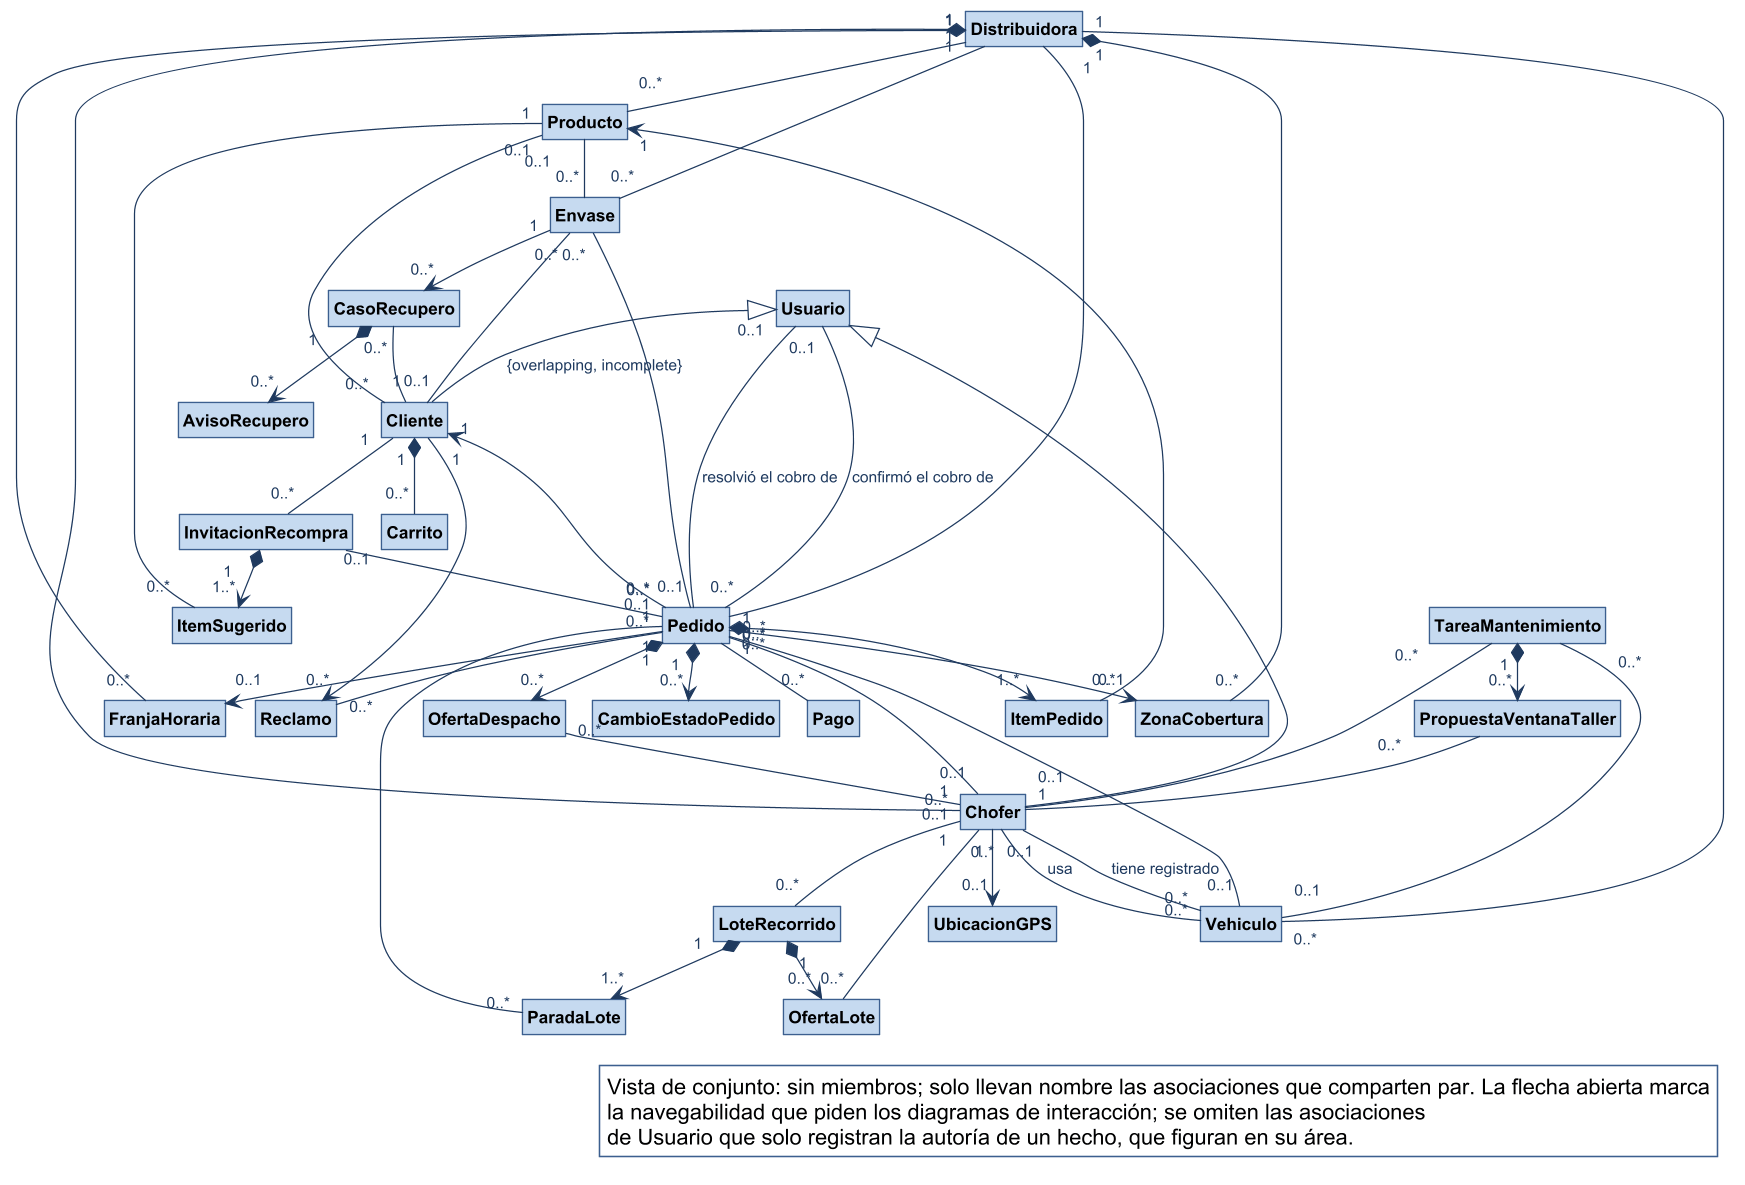

The diagram above was rendered by PlantUML. Its source (embedded in the PNG):
@startuml
!include ../estilo-vp.iuml
skinparam nodesep 40
skinparam ranksep 55
skinparam genericDisplay old
skinparam class<<referencia>> {
  BackgroundColor #F1F1F1
  BorderColor #8A97A3
  FontColor #55616C
}
skinparam class<<fachada>> {
  HeaderBackgroundColor #B7CDE8
}
skinparam class<<controlador>> {
  HeaderBackgroundColor #B7CDE8
}
skinparam class<<fabricación pura>> {
  HeaderBackgroundColor #E4ECF6
}
skinparam class<<colección>> {
  HeaderBackgroundColor #E6E6E6
}
skinparam class<<adaptador>> {
  HeaderBackgroundColor #D5E3F3
}
skinparam packageStyle rectangle
hide circle
hide empty members

skinparam nodesep 18
skinparam ranksep 35
class Distribuidora
class Usuario
class Cliente
class InvitacionRecompra
class ItemSugerido
class Producto
class Envase
class CasoRecupero
class AvisoRecupero
class Carrito
class Pedido
class ItemPedido
class CambioEstadoPedido
class ZonaCobertura
class FranjaHoraria
class Pago
class OfertaDespacho
class LoteRecorrido
class ParadaLote
class OfertaLote
class Chofer
class Vehiculo
class TareaMantenimiento
class PropuestaVentanaTaller
class UbicacionGPS
class Reclamo

Usuario <|-- Cliente : {overlapping, incomplete}
Usuario <|-- Chofer
Distribuidora "1" -- "0..*" Chofer
Distribuidora "1" -- "0..*" Producto
Distribuidora "1" -- "0..*" Envase
Distribuidora "1" -- "0..*" Vehiculo
Distribuidora "1" -- "0..*" Pedido
Distribuidora "1" *-- "0..*" ZonaCobertura
Distribuidora "1" *-- "0..*" FranjaHoraria
Cliente "1" <-- "0..*" Pedido
Cliente "1" *-- "0..*" Carrito
Cliente "1" -- "0..*" InvitacionRecompra
Cliente "0..*" -- "0..1" Producto
InvitacionRecompra "0..1" -- "0..1" Pedido
InvitacionRecompra "1" *--> "1..*" ItemSugerido
ItemSugerido "0..*" -- "1" Producto
Pedido "1" *--> "1..*" ItemPedido
ItemPedido "0..*" --> "1" Producto
Pedido "0..*" --> "0..1" FranjaHoraria
Pedido "0..*" --> "0..1" ZonaCobertura
Pedido "0..*" -- "0..1" Vehiculo
Pedido "1" *--> "0..*" CambioEstadoPedido
Usuario "0..1" -- "0..*" Pedido : confirmó el cobro de
Usuario "0..1" -- "0..*" Pedido : resolvió el cobro de
Chofer "0..1" -- "0..*" Pedido
Pedido "1" -- "0..*" Pago
Pedido "1" *--> "0..*" OfertaDespacho
OfertaDespacho "0..*" -- "1" Chofer
LoteRecorrido "1" *--> "1..*" ParadaLote
ParadaLote "0..*" -- "1" Pedido
LoteRecorrido "1" *--> "0..*" OfertaLote
OfertaLote "0..*" -- "1" Chofer
Chofer "0..1" -- "0..*" LoteRecorrido
Chofer "0..*" -- "0..*" Vehiculo : usa
Chofer "0..1" -- "0..*" Vehiculo : tiene registrado
Chofer "1" --> "0..1" UbicacionGPS
TareaMantenimiento "0..*" -- "0..1" Vehiculo
TareaMantenimiento "0..*" -- "0..1" Chofer
TareaMantenimiento "1" *--> "0..*" PropuestaVentanaTaller
PropuestaVentanaTaller "0..*" -- "1" Chofer
Producto "0..1" -- "0..*" Envase
Cliente "0..1" -- "0..*" Envase
Pedido "0..1" -- "0..*" Envase
Envase "1" --> "0..*" CasoRecupero
CasoRecupero "0..*" -- "1" Cliente
CasoRecupero "1" *--> "0..*" AvisoRecupero
Pedido "1" -- "0..*" Reclamo
Cliente "1" --> "0..*" Reclamo

legend bottom right
  Vista de conjunto: sin miembros; solo llevan nombre las asociaciones que comparten par. La flecha abierta marca
  la navegabilidad que piden los diagramas de interacción; se omiten las asociaciones
  de Usuario que solo registran la autoría de un hecho, que figuran en su área.
endlegend
@enduml